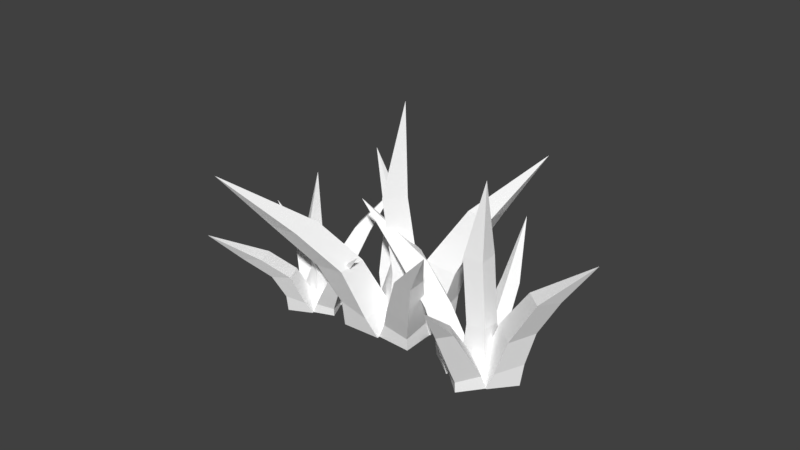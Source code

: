 # Source: grass1.blend  (saved by Blender 2.79.0; exported with 4.5.12 LTS)
import bpy
from mathutils import Matrix  # noqa: F401  (used for matrix-valued properties, if any)

bpy.ops.wm.read_factory_settings(use_empty=True)
scene = bpy.context.scene
scene.name = 'Scene'

# ---- collections
col_collection_1 = bpy.data.collections.new('Collection 1'); scene.collection.children.link(col_collection_1)

# ---- materials (node trees are filled in below, after node groups)
mat_grass_001 = bpy.data.materials.new('Grass.001')
mat_grass_001.alpha_threshold = 0.0
mat_grass_001.use_transparent_shadow = False
mat_grass_001.diffuse_color = (1.0, 1.0, 1.0, 1.0)
mat_grass_001.roughness = 0.5

# ---- material node trees

# ---- world
world_world = bpy.data.worlds.new('World'); scene.world = world_world
world_world.color = (0.05088, 0.05088, 0.05088)
world_world.use_sun_shadow = False
world_world.sun_shadow_jitter_overblur = 0.0
world_world.cycles.sampling_method = 'MANUAL'

# ---- meshes
me_cube_002 = bpy.data.meshes.new('Cube.002')
me_cube_002.from_pydata([(0.02667, 0.002048, -0.152), (-0.0513, 0.002048, -0.09924), (0.07712, 0.002048, -0.0992), (0.0266, 0.002048, -0.02784), (-0.3534, 0.4052, -0.1536), (-0.1652, 0.2775, -0.1841), (-0.05825, 0.1856, -0.1516), (0.0002613, 0.0624, -0.1607), (-0.05823, 0.06989, -0.09909), (-0.1167, 0.1784, -0.0988), (-0.223, 0.2743, -0.1319), (0.06204, 0.06341, -0.09906), (-0.004288, 0.1885, -0.09887), (-0.1096, 0.2806, -0.132), (-0.1652, 0.2775, -0.07984), (-0.05905, 0.1842, -0.04581), (-0.002003, 0.05397, -0.03605), (0.1591, 0.002048, -0.02756), (0.2276, 0.002048, -0.09466), (0.08628, 0.002048, -0.09453), (0.1585, 0.002048, -0.1668), (0.4418, 0.4631, -0.07194), (0.2998, 0.3211, -0.02648), (0.2177, 0.1738, -0.03027), (0.1792, 0.057, -0.0318), (0.2376, 0.07524, -0.09639), (0.2702, 0.1908, -0.0935), (0.3463, 0.3246, -0.07247), (0.1122, 0.06669, -0.09394), (0.1539, 0.1801, -0.09321), (0.2523, 0.3235, -0.07256), (0.2991, 0.3229, -0.1181), (0.2151, 0.1804, -0.1545), (0.1669, 0.06737, -0.1486), (0.1535, 0.002048, -0.1507), (0.09893, 0.002048, -0.1995), (0.09753, 0.002048, -0.11), (0.0267, 0.002048, -0.1518), (0.05576, 0.3526, -0.417), (0.1236, 0.2191, -0.2625), (0.1286, 0.1071, -0.1889), (0.1275, 0.0456, -0.1544), (0.09823, 0.03006, -0.1979), (0.09541, 0.1013, -0.2239), (0.09515, 0.2049, -0.3039), (0.09691, 0.05178, -0.1233), (0.09578, 0.1126, -0.155), (0.09427, 0.2216, -0.2317), (0.06472, 0.2191, -0.2625), (0.04287, 0.09984, -0.1847), (0.04715, 0.03388, -0.1559), (0.03065, 0.002048, -0.03471), (0.09488, 0.002048, 0.03552), (0.09545, 0.002048, -0.09166), (0.157, 0.002048, -0.02962), (0.1108, 0.3645, 0.2303), (0.05702, 0.2338, 0.1002), (0.04537, 0.1075, 0.01962), (0.04223, 0.04442, -0.01925), (0.09371, 0.03467, 0.03566), (0.09239, 0.1008, 0.07011), (0.09085, 0.2318, 0.1362), (0.09431, 0.0535, -0.07169), (0.09293, 0.1139, -0.02901), (0.09113, 0.2357, 0.06481), (0.125, 0.2338, 0.1002), (0.14, 0.1075, 0.01962), (0.1458, 0.04442, -0.01925), (0.03599, 0.002048, -0.03884), (0.1461, 0.002048, -0.04574), (0.02868, 0.002048, -0.1484), (0.1466, 0.002048, -0.1487), (0.1009, 0.6059, -0.08846), (0.04389, 0.3658, -0.07314), (0.06752, 0.1661, -0.06288), (0.05953, 0.06135, -0.05825), (0.1365, 0.05842, -0.05379), (0.1309, 0.1728, -0.05731), (0.1055, 0.3659, -0.07539), (0.0428, 0.0633, -0.1438), (0.07001, 0.1734, -0.1162), (0.05262, 0.3495, -0.1194), (0.1075, 0.367, -0.1366), (0.1345, 0.166, -0.1184), (0.1294, 0.07067, -0.1541)], [], [(5, 10, 4), (11, 16, 3, 2), (2, 3, 1, 0), (7, 11, 2, 0), (16, 8, 1, 3), (4, 10, 14), (14, 10, 9, 15), (15, 9, 8, 16), (4, 13, 5), (5, 13, 12, 6), (6, 12, 11, 7), (4, 14, 13), (13, 14, 15, 12), (12, 15, 16, 11), (0, 1, 8, 7), (7, 8, 9, 6), (6, 9, 10, 5), (22, 27, 21), (28, 33, 20, 19), (19, 20, 18, 17), (24, 28, 19, 17), (33, 25, 18, 20), (21, 27, 31), (31, 27, 26, 32), (32, 26, 25, 33), (21, 30, 22), (22, 30, 29, 23), (23, 29, 28, 24), (21, 31, 30), (30, 31, 32, 29), (29, 32, 33, 28), (17, 18, 25, 24), (24, 25, 26, 23), (23, 26, 27, 22), (39, 44, 38), (45, 50, 37, 36), (36, 37, 35, 34), (41, 45, 36, 34), (50, 42, 35, 37), (38, 44, 48), (48, 44, 43, 49), (49, 43, 42, 50), (38, 47, 39), (39, 47, 46, 40), (40, 46, 45, 41), (38, 48, 47), (47, 48, 49, 46), (46, 49, 50, 45), (34, 35, 42, 41), (41, 42, 43, 40), (40, 43, 44, 39), (56, 61, 55), (62, 67, 54, 53), (53, 54, 52, 51), (58, 62, 53, 51), (67, 59, 52, 54), (55, 61, 65), (65, 61, 60, 66), (66, 60, 59, 67), (55, 64, 56), (56, 64, 63, 57), (57, 63, 62, 58), (55, 65, 64), (64, 65, 66, 63), (63, 66, 67, 62), (51, 52, 59, 58), (58, 59, 60, 57), (57, 60, 61, 56), (73, 78, 72), (79, 84, 71, 70), (70, 71, 69, 68), (75, 79, 70, 68), (84, 76, 69, 71), (72, 78, 82), (82, 78, 77, 83), (83, 77, 76, 84), (72, 81, 73), (73, 81, 80, 74), (74, 80, 79, 75), (72, 82, 81), (81, 82, 83, 80), (80, 83, 84, 79), (68, 69, 76, 75), (75, 76, 77, 74), (74, 77, 78, 73)])
me_cube_002.polygons.foreach_set('use_smooth', [True] * 85)
_k = set([(0, 1), (0, 2), (0, 7), (1, 3), (1, 8), (2, 3), (2, 11), (3, 16), (4, 5), (4, 10), (4, 13), (4, 14), (5, 6), (5, 10), (5, 13), (6, 7), (6, 9), (6, 12), (7, 8), (7, 11), (8, 9), (8, 16), (9, 10), (9, 15), (10, 14), (11, 12), (11, 16), (12, 13), (12, 15), (13, 14), (14, 15), (15, 16), (17, 18), (17, 19), (17, 24), (18, 20), (18, 25), (19, 20), (19, 28), (20, 33), (21, 22), (21, 27), (21, 30), (21, 31), (22, 23), (22, 27), (22, 30), (23, 24), (23, 26), (23, 29), (24, 25), (24, 28), (25, 26), (25, 33), (26, 27), (26, 32), (27, 31), (28, 29), (28, 33), (29, 30), (29, 32), (30, 31), (31, 32), (32, 33), (34, 35), (34, 36), (34, 41), (35, 37), (35, 42), (36, 37), (36, 45), (37, 50), (38, 39), (38, 44), (38, 47), (38, 48), (39, 40), (39, 44), (39, 47), (40, 41), (40, 43), (40, 46), (41, 42), (41, 45), (42, 43), (42, 50), (43, 44), (43, 49), (44, 48), (45, 46), (45, 50), (46, 47), (46, 49), (47, 48), (48, 49), (49, 50), (51, 52), (51, 53), (51, 58), (52, 54), (52, 59), (53, 54), (53, 62), (54, 67), (55, 56), (55, 61), (55, 64), (55, 65), (56, 57), (56, 61), (56, 64), (57, 58), (57, 60), (57, 63), (58, 59), (58, 62), (59, 60), (59, 67), (60, 61), (61, 65), (62, 63), (62, 67), (63, 64), (63, 66), (64, 65), (65, 66), (66, 67), (68, 69), (68, 70), (68, 75), (69, 71), (69, 76), (70, 71), (70, 79), (71, 84), (72, 73), (72, 78), (72, 81), (72, 82), (73, 74), (73, 78), (73, 81), (74, 75), (74, 77), (74, 80), (75, 76), (75, 79), (76, 77), (76, 84), (77, 78), (77, 83), (78, 82), (79, 80), (79, 84), (80, 81), (80, 83), (81, 82), (82, 83), (83, 84)])
me_cube_002.attributes.new('sharp_edge', 'BOOLEAN', 'EDGE').data.foreach_set('value', [ (min(e.vertices), max(e.vertices)) in _k for e in me_cube_002.edges])
me_cube_002.materials.append(mat_grass_001)
me_cube_002.use_remesh_preserve_volume = False
me_cube_002.use_remesh_preserve_attributes = False
me_cube_002.use_mirror_vertex_groups = False
me_cube_002.update()
me_cube_002.normals_split_custom_set([tuple(v) for v in zip(*[iter([-0.5119, -0.6099, -0.605, -0.5119, -0.6099, -0.605, -0.5119, -0.6099, -0.605, 0.7101, 0.3186, 0.6278, 0.7101, 0.3186, 0.6278, 0.7101, 0.3186, 0.6278, 0.7101, 0.3186, 0.6278, -1.233e-07, -1.0, 3.649e-08, -1.233e-07, -1.0, 3.649e-08, -1.233e-07, -1.0, 3.649e-08, -1.233e-07, -1.0, 3.649e-08, 0.7003, 0.1904, -0.688, 0.7003, 0.1904, -0.688, 0.7003, 0.1904, -0.688, 0.7003, 0.1904, -0.688, -0.708, -0.1638, 0.687, -0.708, -0.1638, 0.687, -0.708, -0.1638, 0.687, -0.708, -0.1638, 0.687, -0.5782, -0.4647, 0.6706, -0.5782, -0.4647, 0.6706, -0.5782, -0.4647, 0.6706, -0.5921, -0.4213, 0.687, -0.5921, -0.4213, 0.687, -0.5921, -0.4213, 0.687, -0.5921, -0.4213, 0.687, -0.6921, -0.3088, 0.6524, -0.6921, -0.3088, 0.6524, -0.6921, -0.3088, 0.6524, -0.6921, -0.3088, 0.6524, 0.4286, 0.7515, -0.5015, 0.4286, 0.7515, -0.5015, 0.4286, 0.7515, -0.5015, 0.6008, 0.4597, -0.6539, 0.6008, 0.4597, -0.6539, 0.6008, 0.4597, -0.6539, 0.6008, 0.4597, -0.6539, 0.6517, 0.3529, -0.6714, 0.6517, 0.3529, -0.6714, 0.6517, 0.3529, -0.6714, 0.6517, 0.3529, -0.6714, 0.3753, 0.8118, 0.4474, 0.3753, 0.8118, 0.4474, 0.3753, 0.8118, 0.4474, 0.4578, 0.7141, 0.5295, 0.4578, 0.7141, 0.5295, 0.4578, 0.7141, 0.5295, 0.4578, 0.7141, 0.5295, 0.6386, 0.3345, 0.6931, 0.6386, 0.3345, 0.6931, 0.6386, 0.3345, 0.6931, 0.6386, 0.3345, 0.6931, -0.6345, -0.2144, -0.7426, -0.6345, -0.2144, -0.7426, -0.6345, -0.2144, -0.7426, -0.6345, -0.2144, -0.7426, -0.6658, -0.3086, -0.6793, -0.6658, -0.3086, -0.6793, -0.6658, -0.3086, -0.6793, -0.6658, -0.3086, -0.6793, -0.4435, -0.6995, -0.5603, -0.4435, -0.6995, -0.5603, -0.4435, -0.6995, -0.5603, -0.4435, -0.6995, -0.5603, 0.6457, -0.4478, 0.6185, 0.6457, -0.4478, 0.6185, 0.6457, -0.4478, 0.6185, -0.6802, 0.2779, -0.6783, -0.6802, 0.2779, -0.6783, -0.6802, 0.2779, -0.6783, -0.6802, 0.2779, -0.6783, -1.219e-07, -1.0, 3.55e-08, -1.219e-07, -1.0, 3.55e-08, -1.219e-07, -1.0, 3.55e-08, -1.219e-07, -1.0, 3.55e-08, -0.6433, 0.2692, 0.7167, -0.6433, 0.2692, 0.7167, -0.6433, 0.2692, 0.7167, -0.6433, 0.2692, 0.7167, 0.6642, 0.0002405, -0.7475, 0.6642, 0.0002405, -0.7475, 0.6642, 0.0002405, -0.7475, 0.6642, 0.0002405, -0.7475, 0.6338, -0.4348, -0.6397, 0.6338, -0.4348, -0.6397, 0.6338, -0.4348, -0.6397, 0.7093, -0.2761, -0.6486, 0.7093, -0.2761, -0.6486, 0.7093, -0.2761, -0.6486, 0.7093, -0.2761, -0.6486, 0.6681, -0.2455, -0.7024, 0.6681, -0.2455, -0.7024, 0.6681, -0.2455, -0.7024, 0.6681, -0.2455, -0.7024, -0.4973, 0.6728, 0.5478, -0.4973, 0.6728, 0.5478, -0.4973, 0.6728, 0.5478, -0.6436, 0.3423, 0.6845, -0.6436, 0.3423, 0.6845, -0.6436, 0.3423, 0.6845, -0.6436, 0.3423, 0.6845, -0.6596, 0.2226, 0.7179, -0.6596, 0.2226, 0.7179, -0.6596, 0.2226, 0.7179, -0.6596, 0.2226, 0.7179, -0.5032, 0.6856, -0.5262, -0.5032, 0.6856, -0.5262, -0.5032, 0.6856, -0.5262, -0.6047, 0.5083, -0.6132, -0.6047, 0.5083, -0.6132, -0.6047, 0.5083, -0.6132, -0.6047, 0.5083, -0.6132, -0.6848, 0.2562, -0.6822, -0.6848, 0.2562, -0.6822, -0.6848, 0.2562, -0.6822, -0.6848, 0.2562, -0.6822, 0.7225, -0.138, 0.6775, 0.7225, -0.138, 0.6775, 0.7225, -0.138, 0.6775, 0.7225, -0.138, 0.6775, 0.7645, -0.2451, 0.5963, 0.7645, -0.2451, 0.5963, 0.7645, -0.2451, 0.5963, 0.7645, -0.2451, 0.5963, 0.7035, -0.4452, 0.554, 0.7035, -0.4452, 0.554, 0.7035, -0.4452, 0.554, 0.7035, -0.4452, 0.554, 0.8393, -0.1713, -0.516, 0.8393, -0.1713, -0.516, 0.8393, -0.1713, -0.516, -0.5328, 0.2992, 0.7916, -0.5328, 0.2992, 0.7916, -0.5328, 0.2992, 0.7916, -0.5328, 0.2992, 0.7916, -1.363e-07, -1.0, 5.126e-08, -1.363e-07, -1.0, 5.126e-08, -1.363e-07, -1.0, 5.126e-08, -1.363e-07, -1.0, 5.126e-08, 0.6204, 0.3088, 0.7209, 0.6204, 0.3088, 0.7209, 0.6204, 0.3088, 0.7209, 0.6204, 0.3088, 0.7209, -0.5777, 0.1573, -0.8009, -0.5777, 0.1573, -0.8009, -0.5777, 0.1573, -0.8009, -0.5777, 0.1573, -0.8009, -0.7694, -0.5049, -0.3914, -0.7694, -0.5049, -0.3914, -0.7694, -0.5049, -0.3914, -0.6737, -0.3826, -0.6323, -0.6737, -0.3826, -0.6323, -0.6737, -0.3826, -0.6323, -0.6737, -0.3826, -0.6323, -0.5876, -0.3259, -0.7406, -0.5876, -0.3259, -0.7406, -0.5876, -0.3259, -0.7406, -0.5876, -0.3259, -0.7406, 0.5098, 0.749, 0.4233, 0.5098, 0.749, 0.4233, 0.5098, 0.749, 0.4233, 0.6781, 0.4266, 0.5984, 0.6781, 0.4266, 0.5984, 0.6781, 0.4266, 0.5984, 0.6781, 0.4266, 0.5984, 0.703, 0.3385, 0.6255, 0.703, 0.3385, 0.6255, 0.703, 0.3385, 0.6255, 0.703, 0.3385, 0.6255, -0.6101, 0.5818, 0.5378, -0.6101, 0.5818, 0.5378, -0.6101, 0.5818, 0.5378, -0.5716, 0.494, 0.6552, -0.5716, 0.494, 0.6552, -0.5716, 0.494, 0.6552, -0.5716, 0.494, 0.6552, -0.5595, 0.3373, 0.7571, -0.5595, 0.3373, 0.7571, -0.5595, 0.3373, 0.7571, -0.5595, 0.3373, 0.7571, 0.6979, 0.2415, -0.6743, 0.6979, 0.2415, -0.6743, 0.6979, 0.2415, -0.6743, 0.6979, 0.2415, -0.6743, 0.79, -0.2461, -0.5616, 0.79, -0.2461, -0.5616, 0.79, -0.2461, -0.5616, 0.79, -0.2461, -0.5616, 0.7707, -0.357, -0.5278, 0.7707, -0.357, -0.5278, 0.7707, -0.357, -0.5278, 0.7707, -0.357, -0.5278, -0.6939, -0.3438, 0.6327, -0.6939, -0.3438, 0.6327, -0.6939, -0.3438, 0.6327, 0.6899, 0.3033, -0.6573, 0.6899, 0.3033, -0.6573, 0.6899, 0.3033, -0.6573, 0.6899, 0.3033, -0.6573, -1.12e-07, -1.0, 3.621e-08, -1.12e-07, -1.0, 3.621e-08, -1.12e-07, -1.0, 3.621e-08, -1.12e-07, -1.0, 3.621e-08, -0.6588, 0.3289, -0.6766, -0.6588, 0.3289, -0.6766, -0.6588, 0.3289, -0.6766, -0.6588, 0.3289, -0.6766, 0.7234, 0.02253, 0.6901, 0.7234, 0.02253, 0.6901, 0.7234, 0.02253, 0.6901, 0.7234, 0.02253, 0.6901, 0.64, -0.5061, 0.5781, 0.64, -0.5061, 0.5781, 0.64, -0.5061, 0.5781, 0.7054, -0.3162, 0.6343, 0.7054, -0.3162, 0.6343, 0.7112, -0.3169, 0.6275, 0.7081, -0.3146, 0.6322, 0.7081, -0.3146, 0.6322, 0.7112, -0.3169, 0.6275, 0.7136, -0.3155, 0.6255, 0.7136, -0.3155, 0.6255, -0.5355, 0.6962, -0.4781, -0.5355, 0.6962, -0.4781, -0.5355, 0.6962, -0.4781, -0.6628, 0.448, -0.6, -0.6628, 0.448, -0.6, -0.6628, 0.448, -0.6, -0.6628, 0.448, -0.6, -0.6799, 0.4109, -0.6074, -0.6799, 0.4109, -0.6074, -0.6799, 0.4109, -0.6074, -0.6799, 0.4109, -0.6074, 0.5953, 0.5982, -0.5365, 0.5953, 0.5982, -0.5365, 0.5953, 0.5982, -0.5365, 0.6619, 0.4606, -0.5914, 0.6619, 0.4606, -0.5914, 0.6619, 0.4606, -0.5914, 0.6619, 0.4606, -0.5914, 0.6778, 0.4325, -0.5946, 0.6778, 0.4325, -0.5946, 0.6778, 0.4325, -0.5946, 0.6778, 0.4325, -0.5946, -0.7352, -0.03867, 0.6767, -0.7352, -0.03867, 0.6767, -0.7352, -0.03867, 0.6767, -0.7352, -0.03867, 0.6767, -0.7133, -0.3384, 0.6137, -0.7133, -0.3384, 0.6137, -0.7133, -0.3384, 0.6137, -0.7133, -0.3384, 0.6137, -0.7061, -0.3295, 0.6267, -0.7061, -0.3295, 0.6267, -0.7061, -0.3295, 0.6267, -0.7061, -0.3295, 0.6267, 0.03637, 0.05507, 0.9978, 0.03637, 0.05507, 0.9978, 0.03637, 0.05507, 0.9978, -0.0511, -0.007243, -0.9987, -0.0511, -0.007243, -0.9987, -0.0511, -0.007243, -0.9987, -0.0511, -0.007243, -0.9987, -1.22e-07, -1.0, 4.799e-08, -1.22e-07, -1.0, 4.799e-08, -1.22e-07, -1.0, 4.799e-08, -1.22e-07, -1.0, 4.799e-08, -0.9434, 0.3094, 0.1193, -0.9434, 0.3094, 0.1193, -0.9434, 0.3094, 0.1193, -0.9434, 0.3094, 0.1193, 0.978, 0.2077, -0.01877, 0.978, 0.2077, -0.01877, 0.978, 0.2077, -0.01877, 0.978, 0.2077, -0.01877, 0.9992, 0.02116, 0.03317, 0.9992, 0.02116, 0.03317, 0.9992, 0.02116, 0.03317, 0.99, 0.1353, 0.03893, 0.99, 0.1353, 0.03893, 0.99, 0.1353, 0.03893, 0.99, 0.1353, 0.03893, 0.9998, 0.005343, -0.02123, 0.9998, 0.005343, -0.02123, 0.9998, 0.005343, -0.02123, 0.9998, 0.005343, -0.02123, -0.9451, 0.2082, -0.2518, -0.9451, 0.2082, -0.2518, -0.9451, 0.2082, -0.2518, -0.9886, -0.1115, -0.1013, -0.9886, -0.1115, -0.1013, -0.9886, -0.1115, -0.1013, -0.9886, -0.1115, -0.1013, -0.9826, 0.1492, 0.1107, -0.9826, 0.1492, 0.1107, -0.9826, 0.1492, 0.1107, -0.9826, 0.1492, 0.1107, -0.345, 0.1762, -0.9219, -0.345, 0.1762, -0.9219, -0.345, 0.1762, -0.9219, -0.154, -0.07422, -0.9853, -0.154, -0.07422, -0.9853, -0.154, -0.07422, -0.9853, -0.154, -0.07422, -0.9853, -0.07829, 0.3049, -0.9492, -0.07829, 0.3049, -0.9492, -0.07829, 0.3049, -0.9492, -0.07829, 0.3049, -0.9492, 0.01629, 0.2291, 0.9733, 0.01629, 0.2291, 0.9733, 0.01629, 0.2291, 0.9733, 0.01629, 0.2291, 0.9733, -0.07226, 0.0379, 0.9967, -0.07226, 0.0379, 0.9967, -0.07226, 0.0379, 0.9967, -0.07226, 0.0379, 0.9967, -0.0302, 0.06814, 0.9972, -0.0302, 0.06814, 0.9972, -0.0302, 0.06814, 0.9972, -0.0302, 0.06814, 0.9972])] * 3)])
me_cube_001 = bpy.data.meshes.new('Cube.001')
me_cube_001.from_pydata([(0.02001, 0.001536, -0.1141), (-0.03849, 0.001536, -0.07445), (0.05786, 0.001536, -0.07443), (0.01996, 0.001536, -0.02089), (-0.2651, 0.304, -0.1153), (-0.1239, 0.2082, -0.1381), (-0.0437, 0.1392, -0.1138), (0.000196, 0.04682, -0.1206), (-0.04369, 0.05243, -0.07434), (-0.08755, 0.1339, -0.07412), (-0.1673, 0.2058, -0.09899), (0.04655, 0.04757, -0.07432), (-0.003217, 0.1414, -0.07418), (-0.08224, 0.2105, -0.09905), (-0.1239, 0.2082, -0.0599), (-0.0443, 0.1382, -0.03437), (-0.001503, 0.04049, -0.02705), (0.1194, 0.001536, -0.02068), (0.1708, 0.001536, -0.07102), (0.06473, 0.001536, -0.07092), (0.1189, 0.001536, -0.1251), (0.3315, 0.3474, -0.05397), (0.2249, 0.2409, -0.01986), (0.1633, 0.1304, -0.02271), (0.1344, 0.04276, -0.02386), (0.1783, 0.05645, -0.07232), (0.2027, 0.1432, -0.07015), (0.2598, 0.2436, -0.05437), (0.0842, 0.05004, -0.07048), (0.1154, 0.1351, -0.06993), (0.1893, 0.2427, -0.05444), (0.2244, 0.2423, -0.08859), (0.1614, 0.1353, -0.1159), (0.1252, 0.05054, -0.1115), (0.1152, 0.001536, -0.1131), (0.07422, 0.001536, -0.1497), (0.07317, 0.001536, -0.08251), (0.02003, 0.001536, -0.1139), (0.04183, 0.2645, -0.3129), (0.0927, 0.1644, -0.1969), (0.09649, 0.08032, -0.1417), (0.09563, 0.03421, -0.1158), (0.0737, 0.02255, -0.1485), (0.07158, 0.076, -0.168), (0.07139, 0.1537, -0.228), (0.0727, 0.03885, -0.09254), (0.07186, 0.08444, -0.1163), (0.07073, 0.1663, -0.1738), (0.04856, 0.1644, -0.1969), (0.03217, 0.07491, -0.1386), (0.03538, 0.02542, -0.117), (0.023, 0.001536, -0.02604), (0.07118, 0.001536, 0.02665), (0.07161, 0.001536, -0.06877), (0.1178, 0.001536, -0.02222), (0.08315, 0.2735, 0.1728), (0.04278, 0.1754, 0.07518), (0.03404, 0.08064, 0.01472), (0.03169, 0.03333, -0.01444), (0.07031, 0.02601, 0.02675), (0.06932, 0.07559, 0.0526), (0.06816, 0.1739, 0.1022), (0.07076, 0.04014, -0.05378), (0.06972, 0.08543, -0.02176), (0.06837, 0.1768, 0.04863), (0.09375, 0.1754, 0.07518), (0.105, 0.08064, 0.01472), (0.1094, 0.03333, -0.01444), (0.027, 0.001536, -0.02914), (0.1096, 0.001536, -0.03431), (0.02152, 0.001536, -0.1113), (0.11, 0.001536, -0.1116), (0.07567, 0.4546, -0.06637), (0.03293, 0.2745, -0.05487), (0.05066, 0.1246, -0.04718), (0.04466, 0.04603, -0.0437), (0.1024, 0.04383, -0.04036), (0.09824, 0.1296, -0.043), (0.07916, 0.2746, -0.05656), (0.03211, 0.04749, -0.1079), (0.05252, 0.1301, -0.08716), (0.03948, 0.2622, -0.08959), (0.08066, 0.2753, -0.1025), (0.1009, 0.1246, -0.08882), (0.09711, 0.05302, -0.1156)], [], [(5, 10, 4), (11, 16, 3, 2), (2, 3, 1, 0), (7, 11, 2, 0), (16, 8, 1, 3), (4, 10, 14), (14, 10, 9, 15), (15, 9, 8, 16), (4, 13, 5), (5, 13, 12, 6), (6, 12, 11, 7), (4, 14, 13), (13, 14, 15, 12), (12, 15, 16, 11), (0, 1, 8, 7), (7, 8, 9, 6), (6, 9, 10, 5), (22, 27, 21), (28, 33, 20, 19), (19, 20, 18, 17), (24, 28, 19, 17), (33, 25, 18, 20), (21, 27, 31), (31, 27, 26, 32), (32, 26, 25, 33), (21, 30, 22), (22, 30, 29, 23), (23, 29, 28, 24), (21, 31, 30), (30, 31, 32, 29), (29, 32, 33, 28), (17, 18, 25, 24), (24, 25, 26, 23), (23, 26, 27, 22), (39, 44, 38), (45, 50, 37, 36), (36, 37, 35, 34), (41, 45, 36, 34), (50, 42, 35, 37), (38, 44, 48), (48, 44, 43, 49), (49, 43, 42, 50), (38, 47, 39), (39, 47, 46, 40), (40, 46, 45, 41), (38, 48, 47), (47, 48, 49, 46), (46, 49, 50, 45), (34, 35, 42, 41), (41, 42, 43, 40), (40, 43, 44, 39), (56, 61, 55), (62, 67, 54, 53), (53, 54, 52, 51), (58, 62, 53, 51), (67, 59, 52, 54), (55, 61, 65), (65, 61, 60, 66), (66, 60, 59, 67), (55, 64, 56), (56, 64, 63, 57), (57, 63, 62, 58), (55, 65, 64), (64, 65, 66, 63), (63, 66, 67, 62), (51, 52, 59, 58), (58, 59, 60, 57), (57, 60, 61, 56), (73, 78, 72), (79, 84, 71, 70), (70, 71, 69, 68), (75, 79, 70, 68), (84, 76, 69, 71), (72, 78, 82), (82, 78, 77, 83), (83, 77, 76, 84), (72, 81, 73), (73, 81, 80, 74), (74, 80, 79, 75), (72, 82, 81), (81, 82, 83, 80), (80, 83, 84, 79), (68, 69, 76, 75), (75, 76, 77, 74), (74, 77, 78, 73)])
me_cube_001.polygons.foreach_set('use_smooth', [True] * 85)
_k = set([(0, 1), (0, 2), (0, 7), (1, 3), (1, 8), (2, 3), (2, 11), (3, 16), (4, 5), (4, 10), (4, 13), (4, 14), (5, 6), (5, 10), (5, 13), (6, 7), (6, 9), (6, 12), (7, 8), (7, 11), (8, 9), (8, 16), (9, 10), (9, 15), (10, 14), (11, 12), (11, 16), (12, 13), (12, 15), (13, 14), (14, 15), (15, 16), (17, 18), (17, 19), (17, 24), (18, 20), (18, 25), (19, 20), (19, 28), (20, 33), (21, 22), (21, 27), (21, 30), (21, 31), (22, 23), (22, 27), (22, 30), (23, 24), (23, 26), (23, 29), (24, 25), (24, 28), (25, 26), (25, 33), (26, 27), (26, 32), (27, 31), (28, 29), (28, 33), (29, 30), (29, 32), (30, 31), (31, 32), (32, 33), (34, 35), (34, 36), (34, 41), (35, 37), (35, 42), (36, 37), (36, 45), (37, 50), (38, 39), (38, 44), (38, 47), (38, 48), (39, 40), (39, 44), (39, 47), (40, 41), (40, 43), (40, 46), (41, 42), (41, 45), (42, 43), (42, 50), (43, 44), (43, 49), (44, 48), (45, 46), (45, 50), (46, 47), (46, 49), (47, 48), (48, 49), (49, 50), (51, 52), (51, 53), (51, 58), (52, 54), (52, 59), (53, 54), (53, 62), (54, 67), (55, 56), (55, 61), (55, 64), (55, 65), (56, 57), (56, 61), (56, 64), (57, 58), (57, 60), (57, 63), (58, 59), (58, 62), (59, 60), (59, 67), (60, 61), (61, 65), (62, 63), (62, 67), (63, 64), (63, 66), (64, 65), (65, 66), (66, 67), (68, 69), (68, 70), (68, 75), (69, 71), (69, 76), (70, 71), (70, 79), (71, 84), (72, 73), (72, 78), (72, 81), (72, 82), (73, 74), (73, 78), (73, 81), (74, 75), (74, 77), (74, 80), (75, 76), (75, 79), (76, 77), (76, 84), (77, 78), (77, 83), (78, 82), (79, 80), (79, 84), (80, 81), (80, 83), (81, 82), (82, 83), (83, 84)])
me_cube_001.attributes.new('sharp_edge', 'BOOLEAN', 'EDGE').data.foreach_set('value', [ (min(e.vertices), max(e.vertices)) in _k for e in me_cube_001.edges])
me_cube_001.materials.append(mat_grass_001)
me_cube_001.use_remesh_preserve_volume = False
me_cube_001.use_remesh_preserve_attributes = False
me_cube_001.use_mirror_vertex_groups = False
me_cube_001.update()
me_cube_001.normals_split_custom_set([tuple(v) for v in zip(*[iter([-0.5119, -0.6099, -0.605, -0.5119, -0.6099, -0.605, -0.5119, -0.6099, -0.605, 0.7101, 0.3186, 0.6278, 0.7101, 0.3186, 0.6278, 0.7101, 0.3186, 0.6278, 0.7101, 0.3186, 0.6278, -1.22e-07, -1.0, 3.728e-08, -1.22e-07, -1.0, 3.728e-08, -1.22e-07, -1.0, 3.728e-08, -1.22e-07, -1.0, 3.728e-08, 0.7003, 0.1904, -0.688, 0.7003, 0.1904, -0.688, 0.7003, 0.1904, -0.688, 0.7003, 0.1904, -0.688, -0.708, -0.1638, 0.687, -0.708, -0.1638, 0.687, -0.708, -0.1638, 0.687, -0.708, -0.1638, 0.687, -0.5782, -0.4647, 0.6706, -0.5782, -0.4647, 0.6706, -0.5782, -0.4647, 0.6706, -0.5921, -0.4213, 0.687, -0.5921, -0.4213, 0.687, -0.5921, -0.4213, 0.687, -0.5921, -0.4213, 0.687, -0.6921, -0.3088, 0.6524, -0.6921, -0.3088, 0.6524, -0.6921, -0.3088, 0.6524, -0.6921, -0.3088, 0.6524, 0.4286, 0.7515, -0.5015, 0.4286, 0.7515, -0.5015, 0.4286, 0.7515, -0.5015, 0.6008, 0.4597, -0.6539, 0.6008, 0.4597, -0.6539, 0.6008, 0.4597, -0.6539, 0.6008, 0.4597, -0.6539, 0.6517, 0.3529, -0.6714, 0.6517, 0.3529, -0.6714, 0.6517, 0.3529, -0.6714, 0.6517, 0.3529, -0.6714, 0.3753, 0.8118, 0.4474, 0.3753, 0.8118, 0.4474, 0.3753, 0.8118, 0.4474, 0.4578, 0.7141, 0.5295, 0.4578, 0.7141, 0.5295, 0.4578, 0.7141, 0.5295, 0.4578, 0.7141, 0.5295, 0.6386, 0.3345, 0.6931, 0.6386, 0.3345, 0.6931, 0.6386, 0.3345, 0.6931, 0.6386, 0.3345, 0.6931, -0.6345, -0.2144, -0.7426, -0.6345, -0.2144, -0.7426, -0.6345, -0.2144, -0.7426, -0.6345, -0.2144, -0.7426, -0.6658, -0.3086, -0.6793, -0.6658, -0.3086, -0.6793, -0.6658, -0.3086, -0.6793, -0.6658, -0.3086, -0.6793, -0.4435, -0.6995, -0.5603, -0.4435, -0.6995, -0.5603, -0.4435, -0.6995, -0.5603, -0.4435, -0.6995, -0.5603, 0.6457, -0.4478, 0.6185, 0.6457, -0.4478, 0.6185, 0.6457, -0.4478, 0.6185, -0.6802, 0.2779, -0.6783, -0.6802, 0.2779, -0.6783, -0.6802, 0.2779, -0.6783, -0.6802, 0.2779, -0.6783, -1.218e-07, -1.0, 3.679e-08, -1.218e-07, -1.0, 3.679e-08, -1.218e-07, -1.0, 3.679e-08, -1.218e-07, -1.0, 3.679e-08, -0.6433, 0.2692, 0.7167, -0.6433, 0.2692, 0.7167, -0.6433, 0.2692, 0.7167, -0.6433, 0.2692, 0.7167, 0.6642, 0.0002402, -0.7475, 0.6642, 0.0002402, -0.7475, 0.6642, 0.0002402, -0.7475, 0.6642, 0.0002402, -0.7475, 0.6338, -0.4348, -0.6397, 0.6338, -0.4348, -0.6397, 0.6338, -0.4348, -0.6397, 0.7093, -0.2761, -0.6486, 0.7093, -0.2761, -0.6486, 0.7093, -0.2761, -0.6486, 0.7093, -0.2761, -0.6486, 0.6681, -0.2455, -0.7024, 0.6681, -0.2455, -0.7024, 0.6681, -0.2455, -0.7024, 0.6681, -0.2455, -0.7024, -0.4973, 0.6728, 0.5478, -0.4973, 0.6728, 0.5478, -0.4973, 0.6728, 0.5478, -0.6436, 0.3423, 0.6845, -0.6436, 0.3423, 0.6845, -0.6436, 0.3423, 0.6845, -0.6436, 0.3423, 0.6845, -0.6596, 0.2226, 0.7179, -0.6596, 0.2226, 0.7179, -0.6596, 0.2226, 0.7179, -0.6596, 0.2226, 0.7179, -0.5032, 0.6856, -0.5262, -0.5032, 0.6856, -0.5262, -0.5032, 0.6856, -0.5262, -0.6047, 0.5083, -0.6132, -0.6047, 0.5083, -0.6132, -0.6047, 0.5083, -0.6132, -0.6047, 0.5083, -0.6132, -0.6848, 0.2562, -0.6822, -0.6848, 0.2562, -0.6822, -0.6848, 0.2562, -0.6822, -0.6848, 0.2562, -0.6822, 0.7225, -0.138, 0.6775, 0.7225, -0.138, 0.6775, 0.7225, -0.138, 0.6775, 0.7225, -0.138, 0.6775, 0.7645, -0.2451, 0.5963, 0.7645, -0.2451, 0.5963, 0.7645, -0.2451, 0.5963, 0.7645, -0.2451, 0.5963, 0.7035, -0.4452, 0.554, 0.7035, -0.4452, 0.554, 0.7035, -0.4452, 0.554, 0.7035, -0.4452, 0.554, 0.8393, -0.1713, -0.516, 0.8393, -0.1713, -0.516, 0.8393, -0.1713, -0.516, -0.5328, 0.2992, 0.7916, -0.5328, 0.2992, 0.7916, -0.5328, 0.2992, 0.7916, -0.5328, 0.2992, 0.7916, -1.375e-07, -1.0, 5.464e-08, -1.375e-07, -1.0, 5.464e-08, -1.375e-07, -1.0, 5.464e-08, -1.375e-07, -1.0, 5.464e-08, 0.6204, 0.3088, 0.7209, 0.6204, 0.3088, 0.7209, 0.6204, 0.3088, 0.7209, 0.6204, 0.3088, 0.7209, -0.5777, 0.1573, -0.8009, -0.5777, 0.1573, -0.8009, -0.5777, 0.1573, -0.8009, -0.5777, 0.1573, -0.8009, -0.7694, -0.5049, -0.3914, -0.7694, -0.5049, -0.3914, -0.7694, -0.5049, -0.3914, -0.6737, -0.3826, -0.6323, -0.6737, -0.3826, -0.6323, -0.6737, -0.3826, -0.6323, -0.6737, -0.3826, -0.6323, -0.5876, -0.3259, -0.7406, -0.5876, -0.3259, -0.7406, -0.5876, -0.3259, -0.7406, -0.5876, -0.3259, -0.7406, 0.5098, 0.749, 0.4233, 0.5098, 0.749, 0.4233, 0.5098, 0.749, 0.4233, 0.6781, 0.4266, 0.5984, 0.6781, 0.4266, 0.5984, 0.6781, 0.4266, 0.5984, 0.6781, 0.4266, 0.5984, 0.703, 0.3385, 0.6255, 0.703, 0.3385, 0.6255, 0.703, 0.3385, 0.6255, 0.703, 0.3385, 0.6255, -0.6101, 0.5818, 0.5378, -0.6101, 0.5818, 0.5378, -0.6101, 0.5818, 0.5378, -0.5716, 0.494, 0.6552, -0.5716, 0.494, 0.6552, -0.5716, 0.494, 0.6552, -0.5716, 0.494, 0.6552, -0.5595, 0.3373, 0.7571, -0.5595, 0.3373, 0.7571, -0.5595, 0.3373, 0.7571, -0.5595, 0.3373, 0.7571, 0.6979, 0.2415, -0.6743, 0.6979, 0.2415, -0.6743, 0.6979, 0.2415, -0.6743, 0.6979, 0.2415, -0.6743, 0.79, -0.2461, -0.5616, 0.79, -0.2461, -0.5616, 0.79, -0.2461, -0.5616, 0.79, -0.2461, -0.5616, 0.7707, -0.357, -0.5278, 0.7707, -0.357, -0.5278, 0.7707, -0.357, -0.5278, 0.7707, -0.357, -0.5278, -0.6939, -0.3438, 0.6327, -0.6939, -0.3438, 0.6327, -0.6939, -0.3438, 0.6327, 0.6899, 0.3033, -0.6573, 0.6899, 0.3033, -0.6573, 0.6899, 0.3033, -0.6573, 0.6899, 0.3033, -0.6573, -1.145e-07, -1.0, 3.86e-08, -1.145e-07, -1.0, 3.86e-08, -1.145e-07, -1.0, 3.86e-08, -1.145e-07, -1.0, 3.86e-08, -0.6588, 0.3289, -0.6766, -0.6588, 0.3289, -0.6766, -0.6588, 0.3289, -0.6766, -0.6588, 0.3289, -0.6766, 0.7234, 0.02253, 0.6901, 0.7234, 0.02253, 0.6901, 0.7234, 0.02253, 0.6901, 0.7234, 0.02253, 0.6901, 0.64, -0.5061, 0.5781, 0.64, -0.5061, 0.5781, 0.64, -0.5061, 0.5781, 0.7054, -0.3162, 0.6343, 0.7054, -0.3162, 0.6343, 0.7112, -0.3169, 0.6275, 0.7081, -0.3146, 0.6322, 0.7081, -0.3146, 0.6322, 0.7112, -0.3169, 0.6275, 0.7136, -0.3155, 0.6255, 0.7136, -0.3155, 0.6255, -0.5355, 0.6962, -0.4781, -0.5355, 0.6962, -0.4781, -0.5355, 0.6962, -0.4781, -0.6628, 0.448, -0.6, -0.6628, 0.448, -0.6, -0.6628, 0.448, -0.6, -0.6628, 0.448, -0.6, -0.6799, 0.4109, -0.6074, -0.6799, 0.4109, -0.6074, -0.6799, 0.4109, -0.6074, -0.6799, 0.4109, -0.6074, 0.5953, 0.5982, -0.5365, 0.5953, 0.5982, -0.5365, 0.5953, 0.5982, -0.5365, 0.6619, 0.4606, -0.5914, 0.6619, 0.4606, -0.5914, 0.6619, 0.4606, -0.5914, 0.6619, 0.4606, -0.5914, 0.6778, 0.4325, -0.5946, 0.6778, 0.4325, -0.5946, 0.6778, 0.4325, -0.5946, 0.6778, 0.4325, -0.5946, -0.7352, -0.03867, 0.6767, -0.7352, -0.03867, 0.6767, -0.7352, -0.03867, 0.6767, -0.7352, -0.03867, 0.6767, -0.7133, -0.3384, 0.6137, -0.7133, -0.3384, 0.6137, -0.7133, -0.3384, 0.6137, -0.7133, -0.3384, 0.6137, -0.7061, -0.3295, 0.6267, -0.7061, -0.3295, 0.6267, -0.7061, -0.3295, 0.6267, -0.7061, -0.3295, 0.6267, 0.03637, 0.05507, 0.9978, 0.03637, 0.05507, 0.9978, 0.03637, 0.05507, 0.9978, -0.0511, -0.007243, -0.9987, -0.0511, -0.007243, -0.9987, -0.0511, -0.007243, -0.9987, -0.0511, -0.007243, -0.9987, -1.23e-07, -1.0, 4.689e-08, -1.23e-07, -1.0, 4.689e-08, -1.23e-07, -1.0, 4.689e-08, -1.23e-07, -1.0, 4.689e-08, -0.9434, 0.3094, 0.1193, -0.9434, 0.3094, 0.1193, -0.9434, 0.3094, 0.1193, -0.9434, 0.3094, 0.1193, 0.978, 0.2077, -0.01877, 0.978, 0.2077, -0.01877, 0.978, 0.2077, -0.01877, 0.978, 0.2077, -0.01877, 0.9992, 0.02116, 0.03316, 0.9992, 0.02116, 0.03316, 0.9992, 0.02116, 0.03316, 0.99, 0.1353, 0.03893, 0.99, 0.1353, 0.03893, 0.99, 0.1353, 0.03893, 0.99, 0.1353, 0.03893, 0.9998, 0.005343, -0.02123, 0.9998, 0.005343, -0.02123, 0.9998, 0.005343, -0.02123, 0.9998, 0.005343, -0.02123, -0.9451, 0.2082, -0.2518, -0.9451, 0.2082, -0.2518, -0.9451, 0.2082, -0.2518, -0.9886, -0.1115, -0.1013, -0.9886, -0.1115, -0.1013, -0.9886, -0.1115, -0.1013, -0.9886, -0.1115, -0.1013, -0.9826, 0.1492, 0.1107, -0.9826, 0.1492, 0.1107, -0.9826, 0.1492, 0.1107, -0.9826, 0.1492, 0.1107, -0.345, 0.1762, -0.9219, -0.345, 0.1762, -0.9219, -0.345, 0.1762, -0.9219, -0.154, -0.07422, -0.9853, -0.154, -0.07422, -0.9853, -0.154, -0.07422, -0.9853, -0.154, -0.07422, -0.9853, -0.07829, 0.3049, -0.9492, -0.07829, 0.3049, -0.9492, -0.07829, 0.3049, -0.9492, -0.07829, 0.3049, -0.9492, 0.01629, 0.2291, 0.9733, 0.01629, 0.2291, 0.9733, 0.01629, 0.2291, 0.9733, 0.01629, 0.2291, 0.9733, -0.07226, 0.0379, 0.9967, -0.07226, 0.0379, 0.9967, -0.07226, 0.0379, 0.9967, -0.07226, 0.0379, 0.9967, -0.0302, 0.06814, 0.9972, -0.0302, 0.06814, 0.9972, -0.0302, 0.06814, 0.9972, -0.0302, 0.06814, 0.9972])] * 3)])
me_cube_006 = bpy.data.meshes.new('Cube.006')
me_cube_006.from_pydata([(0.03205, 0.002461, -0.1828), (-0.06166, 0.002461, -0.1193), (0.09269, 0.002461, -0.1192), (0.03198, 0.002461, -0.03346), (-0.4248, 0.487, -0.1847), (-0.1986, 0.3336, -0.2213), (-0.07001, 0.2231, -0.1822), (0.000314, 0.075, -0.1932), (-0.06999, 0.084, -0.1191), (-0.1403, 0.2145, -0.1187), (-0.2681, 0.3297, -0.1586), (0.07457, 0.07622, -0.1191), (-0.005153, 0.2265, -0.1188), (-0.1317, 0.3372, -0.1587), (-0.1986, 0.3336, -0.09596), (-0.07097, 0.2215, -0.05507), (-0.002408, 0.06487, -0.04333), (0.1913, 0.002461, -0.03313), (0.2736, 0.002461, -0.1138), (0.1037, 0.002461, -0.1136), (0.1905, 0.002461, -0.2005), (0.531, 0.5566, -0.08646), (0.3604, 0.3859, -0.03182), (0.2616, 0.2089, -0.03639), (0.2153, 0.06851, -0.03822), (0.2856, 0.09044, -0.1159), (0.3247, 0.2294, -0.1124), (0.4163, 0.3902, -0.0871), (0.1349, 0.08016, -0.1129), (0.1849, 0.2165, -0.112), (0.3032, 0.3888, -0.08722), (0.3595, 0.3881, -0.1419), (0.2586, 0.2168, -0.1857), (0.2006, 0.08097, -0.1786), (0.1845, 0.002461, -0.1812), (0.1189, 0.002461, -0.2398), (0.1172, 0.002461, -0.1322), (0.03209, 0.002461, -0.1825), (0.06702, 0.4238, -0.5013), (0.1485, 0.2633, -0.3154), (0.1546, 0.1287, -0.227), (0.1532, 0.05481, -0.1856), (0.1181, 0.03613, -0.2379), (0.1147, 0.1218, -0.2691), (0.1144, 0.2462, -0.3653), (0.1165, 0.06223, -0.1483), (0.1151, 0.1353, -0.1863), (0.1133, 0.2663, -0.2784), (0.07779, 0.2633, -0.3154), (0.05153, 0.12, -0.222), (0.05667, 0.04072, -0.1874), (0.03684, 0.002461, -0.04172), (0.114, 0.002461, 0.0427), (0.1147, 0.002461, -0.1102), (0.1887, 0.002461, -0.0356), (0.1332, 0.4381, 0.2768), (0.06853, 0.281, 0.1204), (0.05453, 0.1292, 0.02358), (0.05076, 0.05339, -0.02314), (0.1126, 0.04167, 0.04286), (0.111, 0.1211, 0.08427), (0.1092, 0.2786, 0.1637), (0.1134, 0.06431, -0.08616), (0.1117, 0.1369, -0.03487), (0.1095, 0.2833, 0.0779), (0.1502, 0.281, 0.1204), (0.1682, 0.1292, 0.02358), (0.1753, 0.05339, -0.02314), (0.04326, 0.002461, -0.04668), (0.1756, 0.002461, -0.05497), (0.03447, 0.002461, -0.1784), (0.1762, 0.002461, -0.1787), (0.1212, 0.7283, -0.1063), (0.05275, 0.4397, -0.08791), (0.08116, 0.1996, -0.07558), (0.07155, 0.07374, -0.07001), (0.164, 0.07022, -0.06465), (0.1574, 0.2077, -0.06888), (0.1268, 0.4398, -0.09061), (0.05144, 0.07608, -0.1729), (0.08415, 0.2084, -0.1396), (0.06325, 0.4201, -0.1435), (0.1292, 0.4411, -0.1642), (0.1617, 0.1995, -0.1423), (0.1556, 0.08494, -0.1852)], [], [(5, 10, 4), (11, 16, 3, 2), (2, 3, 1, 0), (7, 11, 2, 0), (16, 8, 1, 3), (4, 10, 14), (14, 10, 9, 15), (15, 9, 8, 16), (4, 13, 5), (5, 13, 12, 6), (6, 12, 11, 7), (4, 14, 13), (13, 14, 15, 12), (12, 15, 16, 11), (0, 1, 8, 7), (7, 8, 9, 6), (6, 9, 10, 5), (22, 27, 21), (28, 33, 20, 19), (19, 20, 18, 17), (24, 28, 19, 17), (33, 25, 18, 20), (21, 27, 31), (31, 27, 26, 32), (32, 26, 25, 33), (21, 30, 22), (22, 30, 29, 23), (23, 29, 28, 24), (21, 31, 30), (30, 31, 32, 29), (29, 32, 33, 28), (17, 18, 25, 24), (24, 25, 26, 23), (23, 26, 27, 22), (39, 44, 38), (45, 50, 37, 36), (36, 37, 35, 34), (41, 45, 36, 34), (50, 42, 35, 37), (38, 44, 48), (48, 44, 43, 49), (49, 43, 42, 50), (38, 47, 39), (39, 47, 46, 40), (40, 46, 45, 41), (38, 48, 47), (47, 48, 49, 46), (46, 49, 50, 45), (34, 35, 42, 41), (41, 42, 43, 40), (40, 43, 44, 39), (56, 61, 55), (62, 67, 54, 53), (53, 54, 52, 51), (58, 62, 53, 51), (67, 59, 52, 54), (55, 61, 65), (65, 61, 60, 66), (66, 60, 59, 67), (55, 64, 56), (56, 64, 63, 57), (57, 63, 62, 58), (55, 65, 64), (64, 65, 66, 63), (63, 66, 67, 62), (51, 52, 59, 58), (58, 59, 60, 57), (57, 60, 61, 56), (73, 78, 72), (79, 84, 71, 70), (70, 71, 69, 68), (75, 79, 70, 68), (84, 76, 69, 71), (72, 78, 82), (82, 78, 77, 83), (83, 77, 76, 84), (72, 81, 73), (73, 81, 80, 74), (74, 80, 79, 75), (72, 82, 81), (81, 82, 83, 80), (80, 83, 84, 79), (68, 69, 76, 75), (75, 76, 77, 74), (74, 77, 78, 73)])
me_cube_006.polygons.foreach_set('use_smooth', [True] * 85)
_k = set([(0, 1), (0, 2), (0, 7), (1, 3), (1, 8), (2, 3), (2, 11), (3, 16), (4, 5), (4, 10), (4, 13), (4, 14), (5, 6), (5, 10), (5, 13), (6, 7), (6, 9), (6, 12), (7, 8), (7, 11), (8, 9), (8, 16), (9, 10), (9, 15), (10, 14), (11, 12), (11, 16), (12, 13), (12, 15), (13, 14), (14, 15), (15, 16), (17, 18), (17, 19), (17, 24), (18, 20), (18, 25), (19, 20), (19, 28), (20, 33), (21, 22), (21, 27), (21, 30), (21, 31), (22, 23), (22, 27), (22, 30), (23, 24), (23, 26), (23, 29), (24, 25), (24, 28), (25, 26), (25, 33), (26, 27), (26, 32), (27, 31), (28, 29), (28, 33), (29, 30), (29, 32), (30, 31), (31, 32), (32, 33), (34, 35), (34, 36), (34, 41), (35, 37), (35, 42), (36, 37), (36, 45), (37, 50), (38, 39), (38, 44), (38, 47), (38, 48), (39, 40), (39, 44), (39, 47), (40, 41), (40, 43), (40, 46), (41, 42), (41, 45), (42, 43), (42, 50), (43, 44), (43, 49), (44, 48), (45, 46), (45, 50), (46, 47), (46, 49), (47, 48), (48, 49), (49, 50), (51, 52), (51, 53), (51, 58), (52, 54), (52, 59), (53, 54), (53, 62), (54, 67), (55, 56), (55, 61), (55, 64), (55, 65), (56, 57), (56, 61), (56, 64), (57, 58), (57, 60), (57, 63), (58, 59), (58, 62), (59, 60), (59, 67), (60, 61), (61, 65), (62, 63), (62, 67), (63, 64), (63, 66), (64, 65), (65, 66), (66, 67), (68, 69), (68, 70), (68, 75), (69, 71), (69, 76), (70, 71), (70, 79), (71, 84), (72, 73), (72, 78), (72, 81), (72, 82), (73, 74), (73, 78), (73, 81), (74, 75), (74, 77), (74, 80), (75, 76), (75, 79), (76, 77), (76, 84), (77, 78), (77, 83), (78, 82), (79, 80), (79, 84), (80, 81), (80, 83), (81, 82), (82, 83), (83, 84)])
me_cube_006.attributes.new('sharp_edge', 'BOOLEAN', 'EDGE').data.foreach_set('value', [ (min(e.vertices), max(e.vertices)) in _k for e in me_cube_006.edges])
me_cube_006.materials.append(mat_grass_001)
me_cube_006.use_remesh_preserve_volume = False
me_cube_006.use_remesh_preserve_attributes = False
me_cube_006.use_mirror_vertex_groups = False
me_cube_006.update()
me_cube_006.normals_split_custom_set([tuple(v) for v in zip(*[iter([-0.5119, -0.6099, -0.605, -0.5119, -0.6099, -0.605, -0.5119, -0.6099, -0.605, 0.7101, 0.3186, 0.6278, 0.7101, 0.3186, 0.6278, 0.7101, 0.3186, 0.6278, 0.7101, 0.3186, 0.6278, -1.207e-07, -1.0, 3.915e-08, -1.207e-07, -1.0, 3.915e-08, -1.207e-07, -1.0, 3.915e-08, -1.207e-07, -1.0, 3.915e-08, 0.7003, 0.1904, -0.688, 0.7003, 0.1904, -0.688, 0.7003, 0.1904, -0.688, 0.7003, 0.1904, -0.688, -0.708, -0.1638, 0.687, -0.708, -0.1638, 0.687, -0.708, -0.1638, 0.687, -0.708, -0.1638, 0.687, -0.5782, -0.4647, 0.6706, -0.5782, -0.4647, 0.6706, -0.5782, -0.4647, 0.6706, -0.5921, -0.4213, 0.687, -0.5921, -0.4213, 0.687, -0.5921, -0.4213, 0.687, -0.5921, -0.4213, 0.687, -0.6921, -0.3088, 0.6524, -0.6921, -0.3088, 0.6524, -0.6921, -0.3088, 0.6524, -0.6921, -0.3088, 0.6524, 0.4286, 0.7515, -0.5015, 0.4286, 0.7515, -0.5015, 0.4286, 0.7515, -0.5015, 0.6008, 0.4597, -0.6539, 0.6008, 0.4597, -0.6539, 0.6008, 0.4597, -0.6539, 0.6008, 0.4597, -0.6539, 0.6517, 0.3529, -0.6714, 0.6517, 0.3529, -0.6714, 0.6517, 0.3529, -0.6714, 0.6517, 0.3529, -0.6714, 0.3753, 0.8118, 0.4474, 0.3753, 0.8118, 0.4474, 0.3753, 0.8118, 0.4474, 0.4578, 0.7141, 0.5295, 0.4578, 0.7141, 0.5295, 0.4578, 0.7141, 0.5295, 0.4578, 0.7141, 0.5295, 0.6386, 0.3345, 0.6931, 0.6386, 0.3345, 0.6931, 0.6386, 0.3345, 0.6931, 0.6386, 0.3345, 0.6931, -0.6345, -0.2144, -0.7426, -0.6345, -0.2144, -0.7426, -0.6345, -0.2144, -0.7426, -0.6345, -0.2144, -0.7426, -0.6658, -0.3086, -0.6793, -0.6658, -0.3086, -0.6793, -0.6658, -0.3086, -0.6793, -0.6658, -0.3086, -0.6793, -0.4435, -0.6995, -0.5603, -0.4435, -0.6995, -0.5603, -0.4435, -0.6995, -0.5603, -0.4435, -0.6995, -0.5603, 0.6457, -0.4478, 0.6185, 0.6457, -0.4478, 0.6185, 0.6457, -0.4478, 0.6185, -0.6802, 0.2779, -0.6783, -0.6802, 0.2779, -0.6783, -0.6802, 0.2779, -0.6783, -0.6802, 0.2779, -0.6783, -1.22e-07, -1.0, 3.379e-08, -1.22e-07, -1.0, 3.379e-08, -1.22e-07, -1.0, 3.379e-08, -1.22e-07, -1.0, 3.379e-08, -0.6433, 0.2692, 0.7167, -0.6433, 0.2692, 0.7167, -0.6433, 0.2692, 0.7167, -0.6433, 0.2692, 0.7167, 0.6642, 0.0002403, -0.7475, 0.6642, 0.0002403, -0.7475, 0.6642, 0.0002403, -0.7475, 0.6642, 0.0002403, -0.7475, 0.6338, -0.4348, -0.6397, 0.6338, -0.4348, -0.6397, 0.6338, -0.4348, -0.6397, 0.7093, -0.2761, -0.6486, 0.7093, -0.2761, -0.6486, 0.7093, -0.2761, -0.6486, 0.7093, -0.2761, -0.6486, 0.6681, -0.2455, -0.7024, 0.6681, -0.2455, -0.7024, 0.6681, -0.2455, -0.7024, 0.6681, -0.2455, -0.7024, -0.4973, 0.6728, 0.5478, -0.4973, 0.6728, 0.5478, -0.4973, 0.6728, 0.5478, -0.6436, 0.3423, 0.6845, -0.6436, 0.3423, 0.6845, -0.6436, 0.3423, 0.6845, -0.6436, 0.3423, 0.6845, -0.6596, 0.2226, 0.7179, -0.6596, 0.2226, 0.7179, -0.6596, 0.2226, 0.7179, -0.6596, 0.2226, 0.7179, -0.5032, 0.6856, -0.5262, -0.5032, 0.6856, -0.5262, -0.5032, 0.6856, -0.5262, -0.6047, 0.5083, -0.6132, -0.6047, 0.5083, -0.6132, -0.6047, 0.5083, -0.6132, -0.6047, 0.5083, -0.6132, -0.6848, 0.2562, -0.6822, -0.6848, 0.2562, -0.6822, -0.6848, 0.2562, -0.6822, -0.6848, 0.2562, -0.6822, 0.7225, -0.138, 0.6775, 0.7225, -0.138, 0.6775, 0.7225, -0.138, 0.6775, 0.7225, -0.138, 0.6775, 0.7645, -0.2451, 0.5963, 0.7645, -0.2451, 0.5963, 0.7645, -0.2451, 0.5963, 0.7645, -0.2451, 0.5963, 0.7035, -0.4452, 0.554, 0.7035, -0.4452, 0.554, 0.7035, -0.4452, 0.554, 0.7035, -0.4452, 0.554, 0.8393, -0.1713, -0.516, 0.8393, -0.1713, -0.516, 0.8393, -0.1713, -0.516, -0.5328, 0.2992, 0.7916, -0.5328, 0.2992, 0.7916, -0.5328, 0.2992, 0.7916, -0.5328, 0.2992, 0.7916, -1.364e-07, -1.0, 5.323e-08, -1.364e-07, -1.0, 5.323e-08, -1.364e-07, -1.0, 5.323e-08, -1.364e-07, -1.0, 5.323e-08, 0.6204, 0.3088, 0.7209, 0.6204, 0.3088, 0.7209, 0.6204, 0.3088, 0.7209, 0.6204, 0.3088, 0.7209, -0.5777, 0.1573, -0.8009, -0.5777, 0.1573, -0.8009, -0.5777, 0.1573, -0.8009, -0.5777, 0.1573, -0.8009, -0.7694, -0.5049, -0.3914, -0.7694, -0.5049, -0.3914, -0.7694, -0.5049, -0.3914, -0.6737, -0.3826, -0.6323, -0.6737, -0.3826, -0.6323, -0.6737, -0.3826, -0.6323, -0.6737, -0.3826, -0.6323, -0.5876, -0.3259, -0.7406, -0.5876, -0.3259, -0.7406, -0.5876, -0.3259, -0.7406, -0.5876, -0.3259, -0.7406, 0.5098, 0.749, 0.4233, 0.5098, 0.749, 0.4233, 0.5098, 0.749, 0.4233, 0.6781, 0.4266, 0.5984, 0.6781, 0.4266, 0.5984, 0.6781, 0.4266, 0.5984, 0.6781, 0.4266, 0.5984, 0.703, 0.3385, 0.6255, 0.703, 0.3385, 0.6255, 0.703, 0.3385, 0.6255, 0.703, 0.3385, 0.6255, -0.6101, 0.5818, 0.5378, -0.6101, 0.5818, 0.5378, -0.6101, 0.5818, 0.5378, -0.5716, 0.494, 0.6552, -0.5716, 0.494, 0.6552, -0.5716, 0.494, 0.6552, -0.5716, 0.494, 0.6552, -0.5595, 0.3373, 0.7571, -0.5595, 0.3373, 0.7571, -0.5595, 0.3373, 0.7571, -0.5595, 0.3373, 0.7571, 0.6979, 0.2415, -0.6743, 0.6979, 0.2415, -0.6743, 0.6979, 0.2415, -0.6743, 0.6979, 0.2415, -0.6743, 0.79, -0.2461, -0.5616, 0.79, -0.2461, -0.5616, 0.79, -0.2461, -0.5616, 0.79, -0.2461, -0.5616, 0.7707, -0.357, -0.5278, 0.7707, -0.357, -0.5278, 0.7707, -0.357, -0.5278, 0.7707, -0.357, -0.5278, -0.6939, -0.3438, 0.6327, -0.6939, -0.3438, 0.6327, -0.6939, -0.3438, 0.6327, 0.6899, 0.3033, -0.6573, 0.6899, 0.3033, -0.6573, 0.6899, 0.3033, -0.6573, 0.6899, 0.3033, -0.6573, -1.149e-07, -1.0, 3.384e-08, -1.149e-07, -1.0, 3.384e-08, -1.149e-07, -1.0, 3.384e-08, -1.149e-07, -1.0, 3.384e-08, -0.6588, 0.3289, -0.6766, -0.6588, 0.3289, -0.6766, -0.6588, 0.3289, -0.6766, -0.6588, 0.3289, -0.6766, 0.7234, 0.02253, 0.6901, 0.7234, 0.02253, 0.6901, 0.7234, 0.02253, 0.6901, 0.7234, 0.02253, 0.6901, 0.64, -0.5061, 0.5781, 0.64, -0.5061, 0.5781, 0.64, -0.5061, 0.5781, 0.7054, -0.3162, 0.6343, 0.7054, -0.3162, 0.6343, 0.7112, -0.3169, 0.6275, 0.7081, -0.3146, 0.6322, 0.7081, -0.3146, 0.6322, 0.7112, -0.3169, 0.6275, 0.7136, -0.3155, 0.6255, 0.7136, -0.3155, 0.6255, -0.5355, 0.6962, -0.4781, -0.5355, 0.6962, -0.4781, -0.5355, 0.6962, -0.4781, -0.6628, 0.448, -0.6, -0.6628, 0.448, -0.6, -0.6628, 0.448, -0.6, -0.6628, 0.448, -0.6, -0.6799, 0.4109, -0.6074, -0.6799, 0.4109, -0.6074, -0.6799, 0.4109, -0.6074, -0.6799, 0.4109, -0.6074, 0.5953, 0.5982, -0.5365, 0.5953, 0.5982, -0.5365, 0.5953, 0.5982, -0.5365, 0.6619, 0.4606, -0.5914, 0.6619, 0.4606, -0.5914, 0.6619, 0.4606, -0.5914, 0.6619, 0.4606, -0.5914, 0.6778, 0.4325, -0.5946, 0.6778, 0.4325, -0.5946, 0.6778, 0.4325, -0.5946, 0.6778, 0.4325, -0.5946, -0.7352, -0.03867, 0.6767, -0.7352, -0.03867, 0.6767, -0.7352, -0.03867, 0.6767, -0.7352, -0.03867, 0.6767, -0.7133, -0.3384, 0.6137, -0.7133, -0.3384, 0.6137, -0.7133, -0.3384, 0.6137, -0.7133, -0.3384, 0.6137, -0.7061, -0.3295, 0.6267, -0.7061, -0.3295, 0.6267, -0.7061, -0.3295, 0.6267, -0.7061, -0.3295, 0.6267, 0.03637, 0.05507, 0.9978, 0.03637, 0.05507, 0.9978, 0.03637, 0.05507, 0.9978, -0.0511, -0.007243, -0.9987, -0.0511, -0.007243, -0.9987, -0.0511, -0.007243, -0.9987, -0.0511, -0.007243, -0.9987, -1.225e-07, -1.0, 4.817e-08, -1.225e-07, -1.0, 4.817e-08, -1.225e-07, -1.0, 4.817e-08, -1.225e-07, -1.0, 4.817e-08, -0.9434, 0.3094, 0.1193, -0.9434, 0.3094, 0.1193, -0.9434, 0.3094, 0.1193, -0.9434, 0.3094, 0.1193, 0.978, 0.2077, -0.01877, 0.978, 0.2077, -0.01877, 0.978, 0.2077, -0.01877, 0.978, 0.2077, -0.01877, 0.9992, 0.02116, 0.03317, 0.9992, 0.02116, 0.03317, 0.9992, 0.02116, 0.03317, 0.99, 0.1353, 0.03893, 0.99, 0.1353, 0.03893, 0.99, 0.1353, 0.03893, 0.99, 0.1353, 0.03893, 0.9998, 0.005343, -0.02123, 0.9998, 0.005343, -0.02123, 0.9998, 0.005343, -0.02123, 0.9998, 0.005343, -0.02123, -0.9451, 0.2082, -0.2518, -0.9451, 0.2082, -0.2518, -0.9451, 0.2082, -0.2518, -0.9886, -0.1115, -0.1013, -0.9886, -0.1115, -0.1013, -0.9886, -0.1115, -0.1013, -0.9886, -0.1115, -0.1013, -0.9826, 0.1492, 0.1107, -0.9826, 0.1492, 0.1107, -0.9826, 0.1492, 0.1107, -0.9826, 0.1492, 0.1107, -0.345, 0.1762, -0.9219, -0.345, 0.1762, -0.9219, -0.345, 0.1762, -0.9219, -0.154, -0.07422, -0.9853, -0.154, -0.07422, -0.9853, -0.154, -0.07422, -0.9853, -0.154, -0.07422, -0.9853, -0.07829, 0.3049, -0.9492, -0.07829, 0.3049, -0.9492, -0.07829, 0.3049, -0.9492, -0.07829, 0.3049, -0.9492, 0.01629, 0.2291, 0.9733, 0.01629, 0.2291, 0.9733, 0.01629, 0.2291, 0.9733, 0.01629, 0.2291, 0.9733, -0.07226, 0.0379, 0.9967, -0.07226, 0.0379, 0.9967, -0.07226, 0.0379, 0.9967, -0.07226, 0.0379, 0.9967, -0.0302, 0.06814, 0.9972, -0.0302, 0.06814, 0.9972, -0.0302, 0.06814, 0.9972, -0.0302, 0.06814, 0.9972])] * 3)])

# ---- objects
ob_cube_001 = bpy.data.objects.new('Cube.001', me_cube_002)
ob_cube_002 = bpy.data.objects.new('Cube.002', me_cube_001)
ob_cube = bpy.data.objects.new('Cube', me_cube_006)

# ---- transforms, parenting, visibility, modifiers, constraints
ob_cube_001.location = (0.2462, 0.0, 0.0)
ob_cube_001.rotation_euler = (1.571, -1.491e-07, 0.09741)
ob_cube_001.color = (0.8, 0.8, 0.8, 1.0)
ob_cube_001.lineart.crease_threshold = 0.0
ob_cube_002.location = (-0.2397, 0.0, 0.0)
ob_cube_002.rotation_euler = (1.571, -1.491e-07, 1.201)
ob_cube_002.color = (0.8, 0.8, 0.8, 1.0)
ob_cube_002.lineart.crease_threshold = 0.0
ob_cube.location = (-0.00109, 0.0, 0.0)
ob_cube.rotation_euler = (1.571, -1.491e-07, 0.7854)
ob_cube.color = (0.8, 0.8, 0.8, 1.0)
ob_cube.lineart.crease_threshold = 0.0

# ---- collection membership
col_collection_1.objects.link(ob_cube_001)
col_collection_1.objects.link(ob_cube_002)
col_collection_1.objects.link(ob_cube)

# ---- scene / render settings (as saved in the file)
scene.frame_start = 1; scene.frame_end = 250; scene.frame_set(1)
scene.render.engine = 'BLENDER_EEVEE_NEXT'
scene.render.resolution_percentage = 50
scene.render.dither_intensity = 0.0
scene.cycles.use_denoising = False
scene.cycles.samples = 128
scene.cycles.sampling_pattern = 'TABULATED_SOBOL'
scene.cycles.use_adaptive_sampling = False
scene.cycles.use_light_tree = False
scene.cycles.blur_glossy = 0.0
scene.cycles.sample_clamp_indirect = 0.0
scene.view_settings.view_transform = 'Standard'
bpy.context.view_layer.update()

# ---- added for rendering (the .blend has no active camera and no usable light): camera, sun
cam_auto = bpy.data.cameras.new('AutoCamera')
cam_auto.lens = 50.0
cam_auto.sensor_width = 36.0
cam_auto.clip_end = 1000.0
ob_auto_camera = bpy.data.objects.new('AutoCamera', cam_auto)
scene.collection.objects.link(ob_auto_camera)
ob_auto_camera.location = (1.85154, -2.07347, 1.82519)
ob_auto_camera.rotation_euler = (1.09748, -7.21219e-08, 0.694738)
scene.camera = ob_auto_camera
light_auto_sun = bpy.data.lights.new('AutoSun', 'SUN')
light_auto_sun.energy = 3.0
light_auto_sun.angle = 0.0523599
ob_auto_sun = bpy.data.objects.new('AutoSun', light_auto_sun)
scene.collection.objects.link(ob_auto_sun)
ob_auto_sun.rotation_euler = (0.872665, 0.174533, 0.523599)
bpy.context.view_layer.update()
